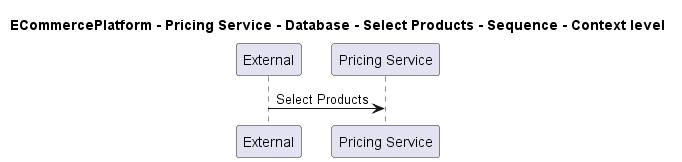

The diagram above was rendered by PlantUML. Its source (embedded in the PNG):
@startuml
!pragma layout smetana

title ECommercePlatform - Pricing Service - Database - Select Products - Sequence - Context level

participant "External" as C4InterFlow.SoftwareSystems.ExternalSystem
participant "Pricing Service" as ECommercePlatform.SoftwareSystems.PricingService

C4InterFlow.SoftwareSystems.ExternalSystem -> ECommercePlatform.SoftwareSystems.PricingService : Select Products


@enduml